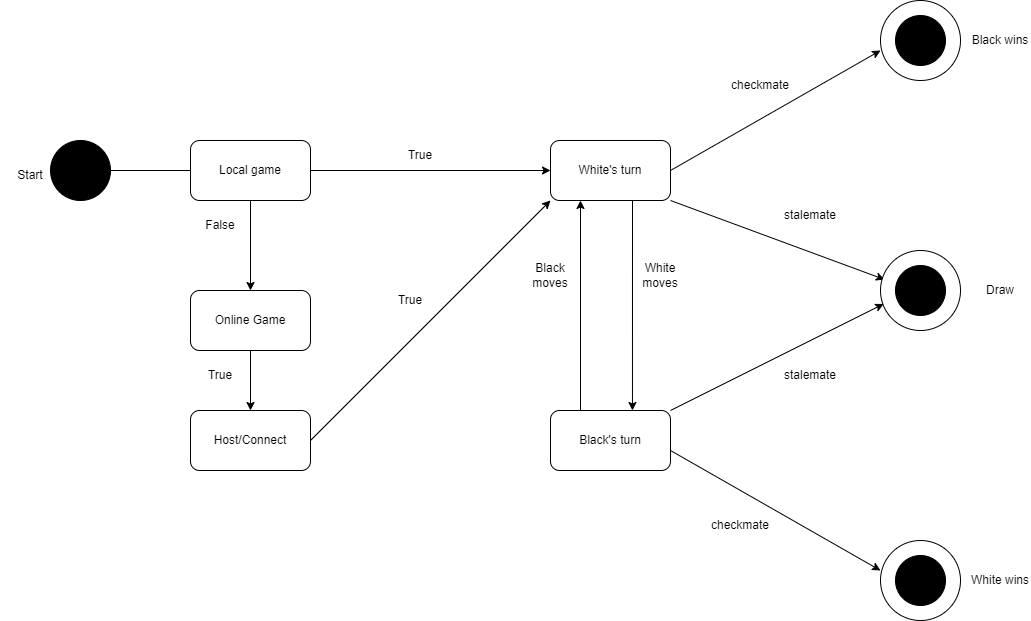

The diagram above was exported from draw.io. Its source (the exported page's mxGraphModel, read from the mxfile embedded in the PNG):
<mxGraphModel dx="1114" dy="559" grid="1" gridSize="10" guides="1" tooltips="1" connect="1" arrows="1" fold="1" page="1" pageScale="1" pageWidth="1654" pageHeight="2336" math="0" shadow="0">
  <root>
    <mxCell id="0" />
    <mxCell id="1" parent="0" />
    <mxCell id="60wcRlB7s1_-0SzbvDFu-1" value="" style="ellipse;whiteSpace=wrap;html=1;aspect=fixed;strokeColor=#000000;fillColor=#000000;" parent="1" vertex="1">
      <mxGeometry x="60" y="210" width="60" height="60" as="geometry" />
    </mxCell>
    <mxCell id="60wcRlB7s1_-0SzbvDFu-2" value="Start" style="text;html=1;strokeColor=none;fillColor=none;align=center;verticalAlign=middle;whiteSpace=wrap;rounded=0;" parent="1" vertex="1">
      <mxGeometry x="10" y="230" width="60" height="30" as="geometry" />
    </mxCell>
    <mxCell id="60wcRlB7s1_-0SzbvDFu-3" value="" style="endArrow=classic;html=1;rounded=0;exitX=1;exitY=0.5;exitDx=0;exitDy=0;entryX=0;entryY=0.5;entryDx=0;entryDy=0;" parent="1" source="60wcRlB7s1_-0SzbvDFu-1" edge="1">
      <mxGeometry width="50" height="50" relative="1" as="geometry">
        <mxPoint x="170" y="220" as="sourcePoint" />
        <mxPoint x="210" y="240" as="targetPoint" />
      </mxGeometry>
    </mxCell>
    <mxCell id="60wcRlB7s1_-0SzbvDFu-6" value="White's turn" style="rounded=1;whiteSpace=wrap;html=1;" parent="1" vertex="1">
      <mxGeometry x="560" y="210" width="120" height="60" as="geometry" />
    </mxCell>
    <mxCell id="60wcRlB7s1_-0SzbvDFu-7" value="Black's turn" style="rounded=1;whiteSpace=wrap;html=1;" parent="1" vertex="1">
      <mxGeometry x="560" y="480" width="120" height="60" as="geometry" />
    </mxCell>
    <mxCell id="60wcRlB7s1_-0SzbvDFu-8" value="" style="endArrow=classic;html=1;rounded=0;entryX=0.683;entryY=0;entryDx=0;entryDy=0;entryPerimeter=0;" parent="1" target="60wcRlB7s1_-0SzbvDFu-7" edge="1">
      <mxGeometry width="50" height="50" relative="1" as="geometry">
        <mxPoint x="642" y="270" as="sourcePoint" />
        <mxPoint x="642" y="440" as="targetPoint" />
      </mxGeometry>
    </mxCell>
    <mxCell id="60wcRlB7s1_-0SzbvDFu-9" value="" style="endArrow=classic;html=1;rounded=0;exitX=0.25;exitY=0;exitDx=0;exitDy=0;entryX=0.25;entryY=1;entryDx=0;entryDy=0;" parent="1" source="60wcRlB7s1_-0SzbvDFu-7" target="60wcRlB7s1_-0SzbvDFu-6" edge="1">
      <mxGeometry width="50" height="50" relative="1" as="geometry">
        <mxPoint x="730" y="390" as="sourcePoint" />
        <mxPoint x="780" y="340" as="targetPoint" />
      </mxGeometry>
    </mxCell>
    <mxCell id="60wcRlB7s1_-0SzbvDFu-10" value="White moves" style="text;html=1;strokeColor=none;fillColor=none;align=center;verticalAlign=middle;whiteSpace=wrap;rounded=0;" parent="1" vertex="1">
      <mxGeometry x="640" y="330" width="60" height="30" as="geometry" />
    </mxCell>
    <mxCell id="60wcRlB7s1_-0SzbvDFu-12" value="Black moves" style="text;html=1;strokeColor=none;fillColor=none;align=center;verticalAlign=middle;whiteSpace=wrap;rounded=0;" parent="1" vertex="1">
      <mxGeometry x="530" y="330" width="60" height="30" as="geometry" />
    </mxCell>
    <mxCell id="60wcRlB7s1_-0SzbvDFu-13" value="" style="endArrow=classic;html=1;rounded=0;exitX=1;exitY=0.5;exitDx=0;exitDy=0;" parent="1" source="60wcRlB7s1_-0SzbvDFu-6" edge="1">
      <mxGeometry width="50" height="50" relative="1" as="geometry">
        <mxPoint x="730" y="380" as="sourcePoint" />
        <mxPoint x="890" y="120" as="targetPoint" />
      </mxGeometry>
    </mxCell>
    <mxCell id="60wcRlB7s1_-0SzbvDFu-15" value="Black wins" style="text;html=1;strokeColor=none;fillColor=none;align=center;verticalAlign=middle;whiteSpace=wrap;rounded=0;" parent="1" vertex="1">
      <mxGeometry x="980" y="95" width="60" height="30" as="geometry" />
    </mxCell>
    <mxCell id="60wcRlB7s1_-0SzbvDFu-16" value="" style="endArrow=classic;html=1;rounded=0;entryX=0;entryY=0.5;entryDx=0;entryDy=0;" parent="1" edge="1">
      <mxGeometry width="50" height="50" relative="1" as="geometry">
        <mxPoint x="680" y="520" as="sourcePoint" />
        <mxPoint x="890" y="640" as="targetPoint" />
      </mxGeometry>
    </mxCell>
    <mxCell id="60wcRlB7s1_-0SzbvDFu-20" value="" style="endArrow=classic;html=1;rounded=0;" parent="1" edge="1">
      <mxGeometry width="50" height="50" relative="1" as="geometry">
        <mxPoint x="680" y="480" as="sourcePoint" />
        <mxPoint x="893.1671842700025" y="373.41640786499875" as="targetPoint" />
      </mxGeometry>
    </mxCell>
    <mxCell id="60wcRlB7s1_-0SzbvDFu-22" value="" style="endArrow=classic;html=1;rounded=0;exitX=1;exitY=1;exitDx=0;exitDy=0;entryX=0.067;entryY=0.317;entryDx=0;entryDy=0;entryPerimeter=0;" parent="1" source="60wcRlB7s1_-0SzbvDFu-6" edge="1">
      <mxGeometry width="50" height="50" relative="1" as="geometry">
        <mxPoint x="730" y="480" as="sourcePoint" />
        <mxPoint x="894.02" y="349.02" as="targetPoint" />
      </mxGeometry>
    </mxCell>
    <mxCell id="60wcRlB7s1_-0SzbvDFu-24" value="White wins" style="text;html=1;strokeColor=none;fillColor=none;align=center;verticalAlign=middle;whiteSpace=wrap;rounded=0;" parent="1" vertex="1">
      <mxGeometry x="980" y="635" width="60" height="30" as="geometry" />
    </mxCell>
    <mxCell id="60wcRlB7s1_-0SzbvDFu-25" value="checkmate" style="text;html=1;strokeColor=none;fillColor=none;align=center;verticalAlign=middle;whiteSpace=wrap;rounded=0;" parent="1" vertex="1">
      <mxGeometry x="720" y="580" width="60" height="30" as="geometry" />
    </mxCell>
    <mxCell id="60wcRlB7s1_-0SzbvDFu-26" value="checkmate" style="text;html=1;strokeColor=none;fillColor=none;align=center;verticalAlign=middle;whiteSpace=wrap;rounded=0;" parent="1" vertex="1">
      <mxGeometry x="740" y="140" width="60" height="30" as="geometry" />
    </mxCell>
    <mxCell id="60wcRlB7s1_-0SzbvDFu-27" value="stalemate" style="text;html=1;strokeColor=none;fillColor=none;align=center;verticalAlign=middle;whiteSpace=wrap;rounded=0;" parent="1" vertex="1">
      <mxGeometry x="790" y="430" width="60" height="30" as="geometry" />
    </mxCell>
    <mxCell id="60wcRlB7s1_-0SzbvDFu-28" value="stalemate" style="text;html=1;strokeColor=none;fillColor=none;align=center;verticalAlign=middle;whiteSpace=wrap;rounded=0;" parent="1" vertex="1">
      <mxGeometry x="790" y="270" width="60" height="30" as="geometry" />
    </mxCell>
    <mxCell id="60wcRlB7s1_-0SzbvDFu-29" value="Draw" style="text;html=1;strokeColor=none;fillColor=none;align=center;verticalAlign=middle;whiteSpace=wrap;rounded=0;" parent="1" vertex="1">
      <mxGeometry x="980" y="345" width="60" height="30" as="geometry" />
    </mxCell>
    <mxCell id="60wcRlB7s1_-0SzbvDFu-30" value="" style="ellipse;whiteSpace=wrap;html=1;aspect=fixed;" parent="1" vertex="1">
      <mxGeometry x="890" y="320" width="80" height="80" as="geometry" />
    </mxCell>
    <mxCell id="60wcRlB7s1_-0SzbvDFu-31" value="" style="ellipse;whiteSpace=wrap;html=1;aspect=fixed;fillColor=#000000;" parent="1" vertex="1">
      <mxGeometry x="905" y="335" width="50" height="50" as="geometry" />
    </mxCell>
    <mxCell id="60wcRlB7s1_-0SzbvDFu-32" value="" style="ellipse;whiteSpace=wrap;html=1;aspect=fixed;" parent="1" vertex="1">
      <mxGeometry x="890" y="610" width="80" height="80" as="geometry" />
    </mxCell>
    <mxCell id="60wcRlB7s1_-0SzbvDFu-33" value="" style="ellipse;whiteSpace=wrap;html=1;aspect=fixed;fillColor=#000000;" parent="1" vertex="1">
      <mxGeometry x="905" y="625" width="50" height="50" as="geometry" />
    </mxCell>
    <mxCell id="60wcRlB7s1_-0SzbvDFu-34" value="" style="ellipse;whiteSpace=wrap;html=1;aspect=fixed;" parent="1" vertex="1">
      <mxGeometry x="890" y="70" width="80" height="80" as="geometry" />
    </mxCell>
    <mxCell id="60wcRlB7s1_-0SzbvDFu-35" value="" style="ellipse;whiteSpace=wrap;html=1;aspect=fixed;fillColor=#000000;" parent="1" vertex="1">
      <mxGeometry x="905" y="85" width="50" height="50" as="geometry" />
    </mxCell>
    <mxCell id="LlVSDP4rj2wxUQOAxWlX-2" value="Local game" style="rounded=1;whiteSpace=wrap;html=1;" vertex="1" parent="1">
      <mxGeometry x="200" y="210" width="120" height="60" as="geometry" />
    </mxCell>
    <mxCell id="LlVSDP4rj2wxUQOAxWlX-3" value="" style="endArrow=classic;html=1;rounded=0;exitX=1;exitY=0.5;exitDx=0;exitDy=0;entryX=0;entryY=0.5;entryDx=0;entryDy=0;" edge="1" parent="1" source="LlVSDP4rj2wxUQOAxWlX-2" target="60wcRlB7s1_-0SzbvDFu-6">
      <mxGeometry width="50" height="50" relative="1" as="geometry">
        <mxPoint x="460" y="360" as="sourcePoint" />
        <mxPoint x="510" y="310" as="targetPoint" />
      </mxGeometry>
    </mxCell>
    <mxCell id="LlVSDP4rj2wxUQOAxWlX-4" value="True" style="text;html=1;strokeColor=none;fillColor=none;align=center;verticalAlign=middle;whiteSpace=wrap;rounded=0;" vertex="1" parent="1">
      <mxGeometry x="400" y="210" width="60" height="30" as="geometry" />
    </mxCell>
    <mxCell id="LlVSDP4rj2wxUQOAxWlX-5" value="" style="endArrow=classic;html=1;rounded=0;exitX=0.5;exitY=1;exitDx=0;exitDy=0;entryX=0.5;entryY=0;entryDx=0;entryDy=0;" edge="1" parent="1" source="LlVSDP4rj2wxUQOAxWlX-2" target="LlVSDP4rj2wxUQOAxWlX-8">
      <mxGeometry width="50" height="50" relative="1" as="geometry">
        <mxPoint x="460" y="360" as="sourcePoint" />
        <mxPoint x="250" y="360" as="targetPoint" />
      </mxGeometry>
    </mxCell>
    <mxCell id="LlVSDP4rj2wxUQOAxWlX-7" value="False" style="text;html=1;strokeColor=none;fillColor=none;align=center;verticalAlign=middle;whiteSpace=wrap;rounded=0;" vertex="1" parent="1">
      <mxGeometry x="200" y="280" width="60" height="30" as="geometry" />
    </mxCell>
    <mxCell id="LlVSDP4rj2wxUQOAxWlX-8" value="Online Game" style="rounded=1;whiteSpace=wrap;html=1;" vertex="1" parent="1">
      <mxGeometry x="200" y="360" width="120" height="60" as="geometry" />
    </mxCell>
    <mxCell id="LlVSDP4rj2wxUQOAxWlX-9" value="" style="endArrow=classic;html=1;rounded=0;exitX=0.5;exitY=1;exitDx=0;exitDy=0;" edge="1" parent="1" source="LlVSDP4rj2wxUQOAxWlX-8">
      <mxGeometry width="50" height="50" relative="1" as="geometry">
        <mxPoint x="460" y="560" as="sourcePoint" />
        <mxPoint x="260" y="480" as="targetPoint" />
      </mxGeometry>
    </mxCell>
    <mxCell id="LlVSDP4rj2wxUQOAxWlX-10" value="Host/Connect" style="rounded=1;whiteSpace=wrap;html=1;" vertex="1" parent="1">
      <mxGeometry x="200" y="480" width="120" height="60" as="geometry" />
    </mxCell>
    <mxCell id="LlVSDP4rj2wxUQOAxWlX-11" value="" style="endArrow=classic;html=1;rounded=0;exitX=1;exitY=0.5;exitDx=0;exitDy=0;entryX=0;entryY=1;entryDx=0;entryDy=0;" edge="1" parent="1" source="LlVSDP4rj2wxUQOAxWlX-10" target="60wcRlB7s1_-0SzbvDFu-6">
      <mxGeometry width="50" height="50" relative="1" as="geometry">
        <mxPoint x="460" y="460" as="sourcePoint" />
        <mxPoint x="510" y="410" as="targetPoint" />
      </mxGeometry>
    </mxCell>
    <mxCell id="LlVSDP4rj2wxUQOAxWlX-13" value="True" style="text;html=1;strokeColor=none;fillColor=none;align=center;verticalAlign=middle;whiteSpace=wrap;rounded=0;" vertex="1" parent="1">
      <mxGeometry x="200" y="430" width="60" height="30" as="geometry" />
    </mxCell>
    <mxCell id="LlVSDP4rj2wxUQOAxWlX-14" value="True" style="text;html=1;strokeColor=none;fillColor=none;align=center;verticalAlign=middle;whiteSpace=wrap;rounded=0;" vertex="1" parent="1">
      <mxGeometry x="390" y="355" width="60" height="30" as="geometry" />
    </mxCell>
  </root>
</mxGraphModel>